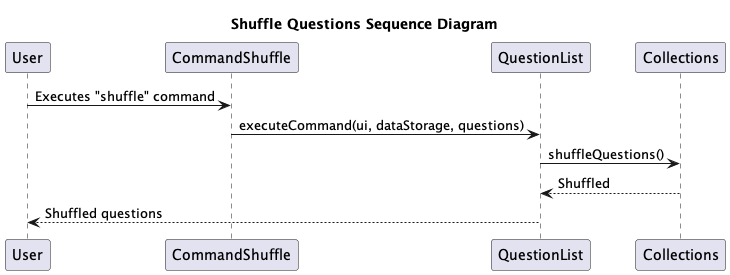

The diagram above was rendered by PlantUML. Its source (embedded in the PNG):
@startuml
title Shuffle Questions Sequence Diagram

participant User
participant CommandShuffle
participant QuestionList
participant Collections

User -> CommandShuffle: Executes "shuffle" command
CommandShuffle -> QuestionList: executeCommand(ui, dataStorage, questions)
QuestionList -> Collections: shuffleQuestions()
Collections --> QuestionList: Shuffled
QuestionList --> User: Shuffled questions

@enduml